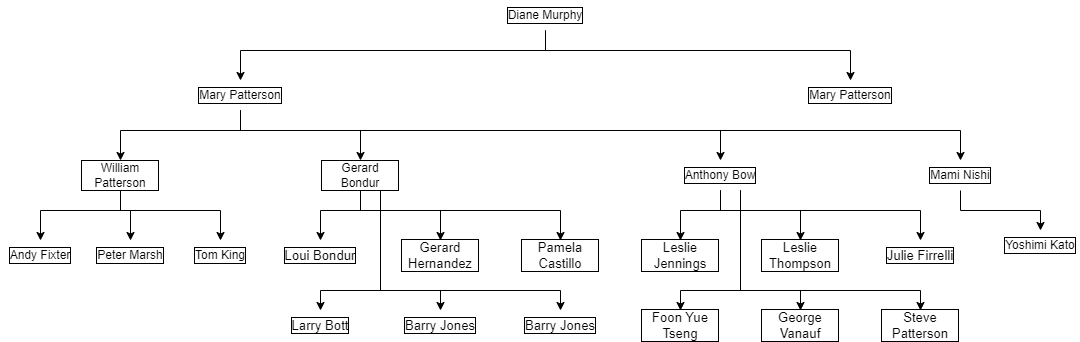

The diagram above was exported from draw.io. Its source (the exported page's mxGraphModel, read from the mxfile embedded in the PNG):
<mxGraphModel dx="1392" dy="799" grid="1" gridSize="10" guides="1" tooltips="1" connect="1" arrows="1" fold="1" page="1" pageScale="1" pageWidth="1169" pageHeight="827" math="0" shadow="0">
  <root>
    <mxCell id="0" />
    <mxCell id="1" parent="0" />
    <mxCell id="ZOdeJJm8-x_9fSk7bVlD-8" style="edgeStyle=orthogonalEdgeStyle;rounded=0;orthogonalLoop=1;jettySize=auto;html=1;entryX=0.5;entryY=0;entryDx=0;entryDy=0;labelBorderColor=default;labelBackgroundColor=light-dark(#FFFFFF,#FFFFFF);fontColor=light-dark(#000000,#000000);" edge="1" parent="1" source="ZOdeJJm8-x_9fSk7bVlD-1" target="ZOdeJJm8-x_9fSk7bVlD-6">
      <mxGeometry relative="1" as="geometry">
        <Array as="points">
          <mxPoint x="590" y="294" />
          <mxPoint x="285" y="294" />
        </Array>
      </mxGeometry>
    </mxCell>
    <mxCell id="ZOdeJJm8-x_9fSk7bVlD-10" style="edgeStyle=orthogonalEdgeStyle;rounded=0;orthogonalLoop=1;jettySize=auto;html=1;entryX=0.5;entryY=0;entryDx=0;entryDy=0;labelBorderColor=default;labelBackgroundColor=light-dark(#FFFFFF,#FFFFFF);fontColor=light-dark(#000000,#000000);" edge="1" parent="1" source="ZOdeJJm8-x_9fSk7bVlD-1" target="ZOdeJJm8-x_9fSk7bVlD-9">
      <mxGeometry relative="1" as="geometry">
        <Array as="points">
          <mxPoint x="590" y="294" />
          <mxPoint x="895" y="294" />
        </Array>
      </mxGeometry>
    </mxCell>
    <mxCell id="ZOdeJJm8-x_9fSk7bVlD-1" value="Diane Murphy" style="text;html=1;align=center;verticalAlign=middle;whiteSpace=wrap;rounded=0;labelBorderColor=default;labelBackgroundColor=light-dark(#FFFFFF,#FFFFFF);fontColor=light-dark(#000000,#000000);" vertex="1" parent="1">
      <mxGeometry x="550" y="244" width="80" height="30" as="geometry" />
    </mxCell>
    <mxCell id="ZOdeJJm8-x_9fSk7bVlD-15" style="edgeStyle=orthogonalEdgeStyle;rounded=0;orthogonalLoop=1;jettySize=auto;html=1;entryX=0.5;entryY=0;entryDx=0;entryDy=0;labelBorderColor=default;labelBackgroundColor=light-dark(#FFFFFF,#FFFFFF);fontColor=light-dark(#000000,#000000);" edge="1" parent="1" source="ZOdeJJm8-x_9fSk7bVlD-6" target="ZOdeJJm8-x_9fSk7bVlD-14">
      <mxGeometry relative="1" as="geometry">
        <Array as="points">
          <mxPoint x="285" y="374" />
          <mxPoint x="765" y="374" />
        </Array>
      </mxGeometry>
    </mxCell>
    <mxCell id="ZOdeJJm8-x_9fSk7bVlD-19" style="edgeStyle=orthogonalEdgeStyle;rounded=0;orthogonalLoop=1;jettySize=auto;html=1;exitX=0.5;exitY=1;exitDx=0;exitDy=0;entryX=0.5;entryY=0;entryDx=0;entryDy=0;labelBorderColor=default;labelBackgroundColor=light-dark(#FFFFFF,#FFFFFF);fontColor=light-dark(#000000,#000000);" edge="1" parent="1" source="ZOdeJJm8-x_9fSk7bVlD-6" target="ZOdeJJm8-x_9fSk7bVlD-16">
      <mxGeometry relative="1" as="geometry">
        <Array as="points">
          <mxPoint x="285" y="374" />
          <mxPoint x="1005" y="374" />
        </Array>
      </mxGeometry>
    </mxCell>
    <mxCell id="ZOdeJJm8-x_9fSk7bVlD-22" style="edgeStyle=orthogonalEdgeStyle;rounded=0;orthogonalLoop=1;jettySize=auto;html=1;entryX=0.5;entryY=0;entryDx=0;entryDy=0;labelBorderColor=default;labelBackgroundColor=light-dark(#FFFFFF,#FFFFFF);fontColor=light-dark(#000000,#000000);" edge="1" parent="1" source="ZOdeJJm8-x_9fSk7bVlD-6" target="ZOdeJJm8-x_9fSk7bVlD-21">
      <mxGeometry relative="1" as="geometry">
        <Array as="points">
          <mxPoint x="285" y="374" />
          <mxPoint x="405" y="374" />
        </Array>
      </mxGeometry>
    </mxCell>
    <mxCell id="ZOdeJJm8-x_9fSk7bVlD-23" style="edgeStyle=orthogonalEdgeStyle;rounded=0;orthogonalLoop=1;jettySize=auto;html=1;entryX=0.5;entryY=0;entryDx=0;entryDy=0;labelBorderColor=default;labelBackgroundColor=light-dark(#FFFFFF,#FFFFFF);fontColor=light-dark(#000000,#000000);" edge="1" parent="1" source="ZOdeJJm8-x_9fSk7bVlD-6" target="ZOdeJJm8-x_9fSk7bVlD-12">
      <mxGeometry relative="1" as="geometry">
        <Array as="points">
          <mxPoint x="285" y="374" />
          <mxPoint x="165" y="374" />
        </Array>
      </mxGeometry>
    </mxCell>
    <mxCell id="ZOdeJJm8-x_9fSk7bVlD-6" value="&lt;span style=&quot;text-wrap-mode: nowrap;&quot;&gt;Mary Patterson&lt;/span&gt;" style="text;html=1;align=center;verticalAlign=middle;whiteSpace=wrap;rounded=0;labelBorderColor=default;labelBackgroundColor=light-dark(#FFFFFF,#FFFFFF);fontColor=light-dark(#000000,#000000);" vertex="1" parent="1">
      <mxGeometry x="245" y="324" width="80" height="30" as="geometry" />
    </mxCell>
    <mxCell id="ZOdeJJm8-x_9fSk7bVlD-9" value="&lt;span style=&quot;text-wrap-mode: nowrap;&quot;&gt;Mary Patterson&lt;/span&gt;" style="text;html=1;align=center;verticalAlign=middle;whiteSpace=wrap;rounded=0;labelBorderColor=default;labelBackgroundColor=light-dark(#FFFFFF,#FFFFFF);fontColor=light-dark(#000000,#000000);" vertex="1" parent="1">
      <mxGeometry x="855" y="324" width="80" height="30" as="geometry" />
    </mxCell>
    <mxCell id="ZOdeJJm8-x_9fSk7bVlD-25" style="edgeStyle=orthogonalEdgeStyle;rounded=0;orthogonalLoop=1;jettySize=auto;html=1;entryX=0.5;entryY=0;entryDx=0;entryDy=0;labelBorderColor=default;labelBackgroundColor=light-dark(#FFFFFF,#FFFFFF);fontColor=light-dark(#000000,#000000);" edge="1" parent="1" source="ZOdeJJm8-x_9fSk7bVlD-12" target="ZOdeJJm8-x_9fSk7bVlD-24">
      <mxGeometry relative="1" as="geometry">
        <Array as="points">
          <mxPoint x="165" y="454" />
          <mxPoint x="85" y="454" />
        </Array>
      </mxGeometry>
    </mxCell>
    <mxCell id="ZOdeJJm8-x_9fSk7bVlD-27" style="edgeStyle=orthogonalEdgeStyle;rounded=0;orthogonalLoop=1;jettySize=auto;html=1;entryX=0.5;entryY=0;entryDx=0;entryDy=0;labelBorderColor=default;labelBackgroundColor=light-dark(#FFFFFF,#FFFFFF);fontColor=light-dark(#000000,#000000);" edge="1" parent="1" source="ZOdeJJm8-x_9fSk7bVlD-12" target="ZOdeJJm8-x_9fSk7bVlD-26">
      <mxGeometry relative="1" as="geometry">
        <Array as="points">
          <mxPoint x="165" y="454" />
          <mxPoint x="175" y="454" />
        </Array>
      </mxGeometry>
    </mxCell>
    <mxCell id="ZOdeJJm8-x_9fSk7bVlD-29" style="edgeStyle=orthogonalEdgeStyle;rounded=0;orthogonalLoop=1;jettySize=auto;html=1;entryX=0.5;entryY=0;entryDx=0;entryDy=0;labelBorderColor=default;labelBackgroundColor=light-dark(#FFFFFF,#FFFFFF);fontColor=light-dark(#000000,#000000);" edge="1" parent="1" source="ZOdeJJm8-x_9fSk7bVlD-12" target="ZOdeJJm8-x_9fSk7bVlD-28">
      <mxGeometry relative="1" as="geometry">
        <Array as="points">
          <mxPoint x="165" y="454" />
          <mxPoint x="265" y="454" />
        </Array>
      </mxGeometry>
    </mxCell>
    <mxCell id="ZOdeJJm8-x_9fSk7bVlD-12" value="William Patterson" style="text;html=1;align=center;verticalAlign=middle;whiteSpace=wrap;rounded=0;labelBorderColor=default;labelBackgroundColor=light-dark(#FFFFFF,#FFFFFF);fontColor=light-dark(#000000,#000000);" vertex="1" parent="1">
      <mxGeometry x="125" y="404" width="80" height="30" as="geometry" />
    </mxCell>
    <mxCell id="ZOdeJJm8-x_9fSk7bVlD-55" style="edgeStyle=orthogonalEdgeStyle;rounded=0;orthogonalLoop=1;jettySize=auto;html=1;entryX=0.5;entryY=0;entryDx=0;entryDy=0;labelBorderColor=default;labelBackgroundColor=light-dark(#FFFFFF,#FFFFFF);fontColor=light-dark(#000000,#000000);" edge="1" parent="1" source="ZOdeJJm8-x_9fSk7bVlD-14" target="ZOdeJJm8-x_9fSk7bVlD-52">
      <mxGeometry relative="1" as="geometry">
        <Array as="points">
          <mxPoint x="765" y="454" />
          <mxPoint x="725" y="454" />
        </Array>
      </mxGeometry>
    </mxCell>
    <mxCell id="ZOdeJJm8-x_9fSk7bVlD-56" style="edgeStyle=orthogonalEdgeStyle;rounded=0;orthogonalLoop=1;jettySize=auto;html=1;entryX=0.5;entryY=0;entryDx=0;entryDy=0;labelBorderColor=default;labelBackgroundColor=light-dark(#FFFFFF,#FFFFFF);fontColor=light-dark(#000000,#000000);" edge="1" parent="1" source="ZOdeJJm8-x_9fSk7bVlD-14" target="ZOdeJJm8-x_9fSk7bVlD-53">
      <mxGeometry relative="1" as="geometry">
        <Array as="points">
          <mxPoint x="765" y="454" />
          <mxPoint x="845" y="454" />
        </Array>
      </mxGeometry>
    </mxCell>
    <mxCell id="ZOdeJJm8-x_9fSk7bVlD-57" style="edgeStyle=orthogonalEdgeStyle;rounded=0;orthogonalLoop=1;jettySize=auto;html=1;entryX=0.5;entryY=0;entryDx=0;entryDy=0;labelBorderColor=default;labelBackgroundColor=light-dark(#FFFFFF,#FFFFFF);fontColor=light-dark(#000000,#000000);" edge="1" parent="1" source="ZOdeJJm8-x_9fSk7bVlD-14" target="ZOdeJJm8-x_9fSk7bVlD-54">
      <mxGeometry relative="1" as="geometry">
        <Array as="points">
          <mxPoint x="765" y="454" />
          <mxPoint x="965" y="454" />
        </Array>
      </mxGeometry>
    </mxCell>
    <mxCell id="ZOdeJJm8-x_9fSk7bVlD-61" style="edgeStyle=orthogonalEdgeStyle;rounded=0;orthogonalLoop=1;jettySize=auto;html=1;entryX=0.5;entryY=0;entryDx=0;entryDy=0;labelBorderColor=default;labelBackgroundColor=light-dark(#FFFFFF,#FFFFFF);fontColor=light-dark(#000000,#000000);" edge="1" parent="1" source="ZOdeJJm8-x_9fSk7bVlD-14" target="ZOdeJJm8-x_9fSk7bVlD-58">
      <mxGeometry relative="1" as="geometry">
        <Array as="points">
          <mxPoint x="785" y="534" />
          <mxPoint x="725" y="534" />
        </Array>
      </mxGeometry>
    </mxCell>
    <mxCell id="ZOdeJJm8-x_9fSk7bVlD-62" style="edgeStyle=orthogonalEdgeStyle;rounded=0;orthogonalLoop=1;jettySize=auto;html=1;entryX=0.5;entryY=0;entryDx=0;entryDy=0;labelBorderColor=default;labelBackgroundColor=light-dark(#FFFFFF,#FFFFFF);fontColor=light-dark(#000000,#000000);" edge="1" parent="1" source="ZOdeJJm8-x_9fSk7bVlD-14" target="ZOdeJJm8-x_9fSk7bVlD-59">
      <mxGeometry relative="1" as="geometry">
        <Array as="points">
          <mxPoint x="785" y="534" />
          <mxPoint x="845" y="534" />
        </Array>
      </mxGeometry>
    </mxCell>
    <mxCell id="ZOdeJJm8-x_9fSk7bVlD-63" style="edgeStyle=orthogonalEdgeStyle;rounded=0;orthogonalLoop=1;jettySize=auto;html=1;entryX=0.5;entryY=0;entryDx=0;entryDy=0;labelBorderColor=default;labelBackgroundColor=light-dark(#FFFFFF,#FFFFFF);fontColor=light-dark(#000000,#000000);" edge="1" parent="1" source="ZOdeJJm8-x_9fSk7bVlD-14" target="ZOdeJJm8-x_9fSk7bVlD-60">
      <mxGeometry relative="1" as="geometry">
        <Array as="points">
          <mxPoint x="785" y="534" />
          <mxPoint x="965" y="534" />
        </Array>
      </mxGeometry>
    </mxCell>
    <mxCell id="ZOdeJJm8-x_9fSk7bVlD-14" value="Anthony Bow" style="text;html=1;align=center;verticalAlign=middle;whiteSpace=wrap;rounded=0;labelBorderColor=default;labelBackgroundColor=light-dark(#FFFFFF,#FFFFFF);fontColor=light-dark(#000000,#000000);" vertex="1" parent="1">
      <mxGeometry x="725" y="404" width="80" height="30" as="geometry" />
    </mxCell>
    <mxCell id="ZOdeJJm8-x_9fSk7bVlD-31" style="edgeStyle=orthogonalEdgeStyle;rounded=0;orthogonalLoop=1;jettySize=auto;html=1;entryX=0.5;entryY=0;entryDx=0;entryDy=0;labelBorderColor=default;labelBackgroundColor=light-dark(#FFFFFF,#FFFFFF);fontColor=light-dark(#000000,#000000);" edge="1" parent="1" source="ZOdeJJm8-x_9fSk7bVlD-16" target="ZOdeJJm8-x_9fSk7bVlD-30">
      <mxGeometry relative="1" as="geometry" />
    </mxCell>
    <mxCell id="ZOdeJJm8-x_9fSk7bVlD-16" value="Mami Nishi" style="text;html=1;align=center;verticalAlign=middle;whiteSpace=wrap;rounded=0;labelBorderColor=default;labelBackgroundColor=light-dark(#FFFFFF,#FFFFFF);fontColor=light-dark(#000000,#000000);" vertex="1" parent="1">
      <mxGeometry x="965" y="404" width="80" height="30" as="geometry" />
    </mxCell>
    <mxCell id="ZOdeJJm8-x_9fSk7bVlD-33" style="edgeStyle=orthogonalEdgeStyle;rounded=0;orthogonalLoop=1;jettySize=auto;html=1;entryX=0.5;entryY=0;entryDx=0;entryDy=0;labelBorderColor=default;labelBackgroundColor=light-dark(#FFFFFF,#FFFFFF);fontColor=light-dark(#000000,#000000);" edge="1" parent="1" source="ZOdeJJm8-x_9fSk7bVlD-21" target="ZOdeJJm8-x_9fSk7bVlD-32">
      <mxGeometry relative="1" as="geometry">
        <Array as="points">
          <mxPoint x="405" y="454" />
          <mxPoint x="365" y="454" />
        </Array>
      </mxGeometry>
    </mxCell>
    <mxCell id="ZOdeJJm8-x_9fSk7bVlD-35" style="edgeStyle=orthogonalEdgeStyle;rounded=0;orthogonalLoop=1;jettySize=auto;html=1;entryX=0.5;entryY=0;entryDx=0;entryDy=0;labelBorderColor=default;labelBackgroundColor=light-dark(#FFFFFF,#FFFFFF);fontColor=light-dark(#000000,#000000);" edge="1" parent="1" source="ZOdeJJm8-x_9fSk7bVlD-21" target="ZOdeJJm8-x_9fSk7bVlD-34">
      <mxGeometry relative="1" as="geometry">
        <Array as="points">
          <mxPoint x="405" y="454" />
          <mxPoint x="485" y="454" />
        </Array>
      </mxGeometry>
    </mxCell>
    <mxCell id="ZOdeJJm8-x_9fSk7bVlD-38" style="edgeStyle=orthogonalEdgeStyle;rounded=0;orthogonalLoop=1;jettySize=auto;html=1;entryX=0.5;entryY=0;entryDx=0;entryDy=0;labelBorderColor=default;labelBackgroundColor=light-dark(#FFFFFF,#FFFFFF);fontColor=light-dark(#000000,#000000);" edge="1" parent="1" source="ZOdeJJm8-x_9fSk7bVlD-21" target="ZOdeJJm8-x_9fSk7bVlD-36">
      <mxGeometry relative="1" as="geometry">
        <Array as="points">
          <mxPoint x="405" y="454" />
          <mxPoint x="605" y="454" />
        </Array>
      </mxGeometry>
    </mxCell>
    <mxCell id="ZOdeJJm8-x_9fSk7bVlD-48" style="edgeStyle=orthogonalEdgeStyle;rounded=0;orthogonalLoop=1;jettySize=auto;html=1;entryX=0.5;entryY=0;entryDx=0;entryDy=0;labelBorderColor=default;labelBackgroundColor=light-dark(#FFFFFF,#FFFFFF);fontColor=light-dark(#000000,#000000);" edge="1" parent="1" source="ZOdeJJm8-x_9fSk7bVlD-21" target="ZOdeJJm8-x_9fSk7bVlD-42">
      <mxGeometry relative="1" as="geometry">
        <Array as="points">
          <mxPoint x="425" y="534" />
          <mxPoint x="485" y="534" />
        </Array>
      </mxGeometry>
    </mxCell>
    <mxCell id="ZOdeJJm8-x_9fSk7bVlD-49" style="edgeStyle=orthogonalEdgeStyle;rounded=0;orthogonalLoop=1;jettySize=auto;html=1;entryX=0.5;entryY=0;entryDx=0;entryDy=0;labelBorderColor=default;labelBackgroundColor=light-dark(#FFFFFF,#FFFFFF);fontColor=light-dark(#000000,#000000);" edge="1" parent="1" source="ZOdeJJm8-x_9fSk7bVlD-21" target="ZOdeJJm8-x_9fSk7bVlD-39">
      <mxGeometry relative="1" as="geometry">
        <Array as="points">
          <mxPoint x="425" y="534" />
          <mxPoint x="365" y="534" />
        </Array>
      </mxGeometry>
    </mxCell>
    <mxCell id="ZOdeJJm8-x_9fSk7bVlD-51" style="edgeStyle=orthogonalEdgeStyle;rounded=0;orthogonalLoop=1;jettySize=auto;html=1;entryX=0.5;entryY=0;entryDx=0;entryDy=0;labelBorderColor=default;labelBackgroundColor=light-dark(#FFFFFF,#FFFFFF);fontColor=light-dark(#000000,#000000);" edge="1" parent="1" source="ZOdeJJm8-x_9fSk7bVlD-21" target="ZOdeJJm8-x_9fSk7bVlD-50">
      <mxGeometry relative="1" as="geometry">
        <Array as="points">
          <mxPoint x="405" y="454" />
          <mxPoint x="425" y="454" />
          <mxPoint x="425" y="534" />
          <mxPoint x="605" y="534" />
        </Array>
      </mxGeometry>
    </mxCell>
    <mxCell id="ZOdeJJm8-x_9fSk7bVlD-21" value="Gerard Bondur" style="text;html=1;align=center;verticalAlign=middle;whiteSpace=wrap;rounded=0;labelBorderColor=default;labelBackgroundColor=light-dark(#FFFFFF,#FFFFFF);fontColor=light-dark(#000000,#000000);" vertex="1" parent="1">
      <mxGeometry x="365" y="404" width="80" height="30" as="geometry" />
    </mxCell>
    <mxCell id="ZOdeJJm8-x_9fSk7bVlD-24" value="Andy Fixter" style="text;html=1;align=center;verticalAlign=middle;whiteSpace=wrap;rounded=0;labelBorderColor=default;labelBackgroundColor=light-dark(#FFFFFF,#FFFFFF);fontColor=light-dark(#000000,#000000);" vertex="1" parent="1">
      <mxGeometry x="45" y="484" width="80" height="30" as="geometry" />
    </mxCell>
    <mxCell id="ZOdeJJm8-x_9fSk7bVlD-26" value="Peter Marsh" style="text;html=1;align=center;verticalAlign=middle;whiteSpace=wrap;rounded=0;labelBorderColor=default;labelBackgroundColor=light-dark(#FFFFFF,#FFFFFF);fontColor=light-dark(#000000,#000000);" vertex="1" parent="1">
      <mxGeometry x="135" y="484" width="80" height="30" as="geometry" />
    </mxCell>
    <mxCell id="ZOdeJJm8-x_9fSk7bVlD-28" value="Tom King" style="text;html=1;align=center;verticalAlign=middle;whiteSpace=wrap;rounded=0;labelBorderColor=default;labelBackgroundColor=light-dark(#FFFFFF,#FFFFFF);fontColor=light-dark(#000000,#000000);" vertex="1" parent="1">
      <mxGeometry x="225" y="484" width="80" height="30" as="geometry" />
    </mxCell>
    <mxCell id="ZOdeJJm8-x_9fSk7bVlD-30" value="Yoshimi Kato" style="text;html=1;align=center;verticalAlign=middle;whiteSpace=wrap;rounded=0;labelBorderColor=default;labelBackgroundColor=light-dark(#FFFFFF,#FFFFFF);fontColor=light-dark(#000000,#000000);" vertex="1" parent="1">
      <mxGeometry x="1045" y="474" width="80" height="30" as="geometry" />
    </mxCell>
    <mxCell id="ZOdeJJm8-x_9fSk7bVlD-32" value="&lt;span style=&quot;font-family: sans-serif; font-size: 13.12px; text-align: left; white-space-collapse: preserve;&quot;&gt;Loui Bondur&lt;/span&gt;" style="text;html=1;align=center;verticalAlign=middle;whiteSpace=wrap;rounded=0;labelBorderColor=default;labelBackgroundColor=light-dark(#FFFFFF,#FFFFFF);fontColor=light-dark(#000000,#000000);" vertex="1" parent="1">
      <mxGeometry x="325" y="484" width="80" height="30" as="geometry" />
    </mxCell>
    <mxCell id="ZOdeJJm8-x_9fSk7bVlD-34" value="&lt;span style=&quot;font-family: sans-serif; font-size: 13.12px; text-align: left; white-space-collapse: preserve;&quot;&gt;Gerard Hernandez&lt;/span&gt;" style="text;html=1;align=center;verticalAlign=middle;whiteSpace=wrap;rounded=0;labelBorderColor=default;labelBackgroundColor=light-dark(#FFFFFF,#FFFFFF);fontColor=light-dark(#000000,#000000);" vertex="1" parent="1">
      <mxGeometry x="445" y="484" width="80" height="30" as="geometry" />
    </mxCell>
    <mxCell id="ZOdeJJm8-x_9fSk7bVlD-36" value="&lt;span style=&quot;font-family: sans-serif; font-size: 13.12px; text-align: left; white-space-collapse: preserve;&quot;&gt;Pamela Castillo&lt;/span&gt;" style="text;html=1;align=center;verticalAlign=middle;whiteSpace=wrap;rounded=0;labelBorderColor=default;labelBackgroundColor=light-dark(#FFFFFF,#FFFFFF);fontColor=light-dark(#000000,#000000);" vertex="1" parent="1">
      <mxGeometry x="565" y="484" width="80" height="30" as="geometry" />
    </mxCell>
    <mxCell id="ZOdeJJm8-x_9fSk7bVlD-39" value="&lt;span style=&quot;font-family: sans-serif; font-size: 13.12px; text-align: left; white-space-collapse: preserve;&quot;&gt;Larry Bott&lt;/span&gt;" style="text;html=1;align=center;verticalAlign=middle;whiteSpace=wrap;rounded=0;labelBorderColor=default;labelBackgroundColor=light-dark(#FFFFFF,#FFFFFF);fontColor=light-dark(#000000,#000000);" vertex="1" parent="1">
      <mxGeometry x="325" y="554" width="80" height="30" as="geometry" />
    </mxCell>
    <mxCell id="ZOdeJJm8-x_9fSk7bVlD-42" value="&lt;span style=&quot;font-family: sans-serif; font-size: 13.12px; text-align: left; white-space-collapse: preserve;&quot;&gt;Barry Jones&lt;/span&gt;" style="text;html=1;align=center;verticalAlign=middle;whiteSpace=wrap;rounded=0;labelBorderColor=default;labelBackgroundColor=light-dark(#FFFFFF,#FFFFFF);fontColor=light-dark(#000000,#000000);" vertex="1" parent="1">
      <mxGeometry x="445" y="554" width="80" height="30" as="geometry" />
    </mxCell>
    <mxCell id="ZOdeJJm8-x_9fSk7bVlD-50" value="&lt;span style=&quot;font-family: sans-serif; font-size: 13.12px; text-align: left; white-space-collapse: preserve;&quot;&gt;Barry Jones&lt;/span&gt;" style="text;html=1;align=center;verticalAlign=middle;whiteSpace=wrap;rounded=0;labelBorderColor=default;labelBackgroundColor=light-dark(#FFFFFF,#FFFFFF);fontColor=light-dark(#000000,#000000);" vertex="1" parent="1">
      <mxGeometry x="565" y="554" width="80" height="30" as="geometry" />
    </mxCell>
    <mxCell id="ZOdeJJm8-x_9fSk7bVlD-52" value="&lt;span style=&quot;font-family: sans-serif; font-size: 13.12px; text-align: left; white-space-collapse: preserve;&quot;&gt;Leslie Jennings&lt;/span&gt;" style="text;html=1;align=center;verticalAlign=middle;whiteSpace=wrap;rounded=0;labelBorderColor=default;labelBackgroundColor=light-dark(#FFFFFF,#FFFFFF);fontColor=light-dark(#000000,#000000);" vertex="1" parent="1">
      <mxGeometry x="685" y="484" width="80" height="30" as="geometry" />
    </mxCell>
    <mxCell id="ZOdeJJm8-x_9fSk7bVlD-53" value="&lt;span style=&quot;font-family: sans-serif; font-size: 13.12px; text-align: left; white-space-collapse: preserve;&quot;&gt;Leslie Thompson&lt;/span&gt;" style="text;html=1;align=center;verticalAlign=middle;whiteSpace=wrap;rounded=0;labelBorderColor=default;labelBackgroundColor=light-dark(#FFFFFF,#FFFFFF);fontColor=light-dark(#000000,#000000);" vertex="1" parent="1">
      <mxGeometry x="805" y="484" width="80" height="30" as="geometry" />
    </mxCell>
    <mxCell id="ZOdeJJm8-x_9fSk7bVlD-54" value="&lt;span style=&quot;font-family: sans-serif; font-size: 13.12px; text-align: left; white-space-collapse: preserve;&quot;&gt;Julie Firrelli&lt;/span&gt;" style="text;html=1;align=center;verticalAlign=middle;whiteSpace=wrap;rounded=0;labelBorderColor=default;labelBackgroundColor=light-dark(#FFFFFF,#FFFFFF);fontColor=light-dark(#000000,#000000);" vertex="1" parent="1">
      <mxGeometry x="925" y="484" width="80" height="30" as="geometry" />
    </mxCell>
    <mxCell id="ZOdeJJm8-x_9fSk7bVlD-58" value="&lt;span style=&quot;font-family: sans-serif; font-size: 13.12px; text-align: left; white-space-collapse: preserve;&quot;&gt;Foon Yue Tseng&lt;/span&gt;" style="text;html=1;align=center;verticalAlign=middle;whiteSpace=wrap;rounded=0;labelBorderColor=default;labelBackgroundColor=light-dark(#FFFFFF,#FFFFFF);fontColor=light-dark(#000000,#000000);" vertex="1" parent="1">
      <mxGeometry x="685" y="554" width="80" height="30" as="geometry" />
    </mxCell>
    <mxCell id="ZOdeJJm8-x_9fSk7bVlD-59" value="&lt;span style=&quot;font-family: sans-serif; font-size: 13.12px; text-align: left; white-space-collapse: preserve;&quot;&gt;George Vanauf&lt;/span&gt;" style="text;html=1;align=center;verticalAlign=middle;whiteSpace=wrap;rounded=0;labelBorderColor=default;labelBackgroundColor=light-dark(#FFFFFF,#FFFFFF);fontColor=light-dark(#000000,#000000);" vertex="1" parent="1">
      <mxGeometry x="805" y="554" width="80" height="30" as="geometry" />
    </mxCell>
    <mxCell id="ZOdeJJm8-x_9fSk7bVlD-60" value="&lt;span style=&quot;font-family: sans-serif; font-size: 13.12px; text-align: left; white-space-collapse: preserve;&quot;&gt;Steve Patterson&lt;/span&gt;" style="text;html=1;align=center;verticalAlign=middle;whiteSpace=wrap;rounded=0;labelBorderColor=default;labelBackgroundColor=light-dark(#FFFFFF,#FFFFFF);fontColor=light-dark(#000000,#000000);" vertex="1" parent="1">
      <mxGeometry x="925" y="554" width="80" height="30" as="geometry" />
    </mxCell>
  </root>
</mxGraphModel>